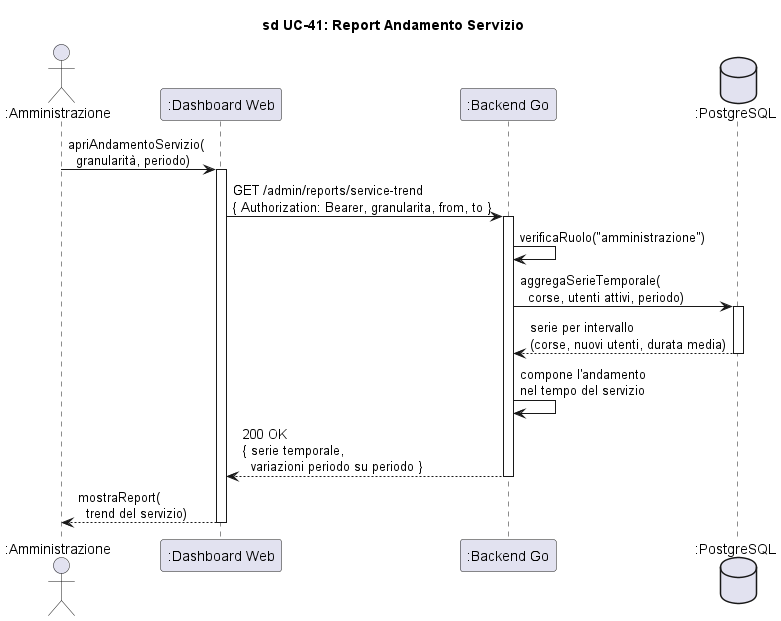

The diagram above was rendered by PlantUML. Its source (embedded in the PNG):
@startuml sd_UC41_AndamentoServizio

title sd UC-41: Report Andamento Servizio

skinparam hyperlinkColor black
skinparam hyperlinkUnderline false

actor ":Amministrazione" as Admin
participant ":Dashboard Web" as Dash
participant ":Backend Go" as Backend
database ":PostgreSQL" as DB

Admin -> Dash : apriAndamentoServizio(\n  granularità, periodo)
activate Dash

Dash -> Backend : GET /admin/reports/service-trend\n{ Authorization: Bearer, granularita, from, to }
activate Backend

Backend -> Backend : verificaRuolo("amministrazione")
Backend -> DB : aggregaSerieTemporale(\n  corse, utenti attivi, periodo)
activate DB
DB --> Backend : serie per intervallo\n(corse, nuovi utenti, durata media)
deactivate DB

Backend -> Backend : compone l'andamento\nnel tempo del servizio

Backend --> Dash : 200 OK\n{ serie temporale,\n  variazioni periodo su periodo }
deactivate Backend

Dash --> Admin : mostraReport(\n  trend del servizio)
deactivate Dash

@enduml